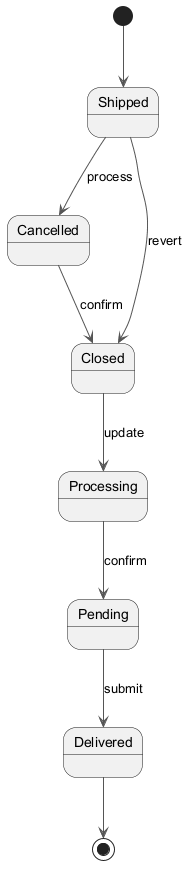

The diagram above was rendered by PlantUML. Its source (embedded in the PNG):
@startuml
skinparam monochrome true
skinparam ArrowColor #555555
[*] --> Shipped
Shipped --> Cancelled : process
Cancelled --> Closed : confirm
Closed --> Processing : update
Processing --> Pending : confirm
Pending --> Delivered : submit
Shipped --> Closed : revert
Delivered --> [*]
@enduml